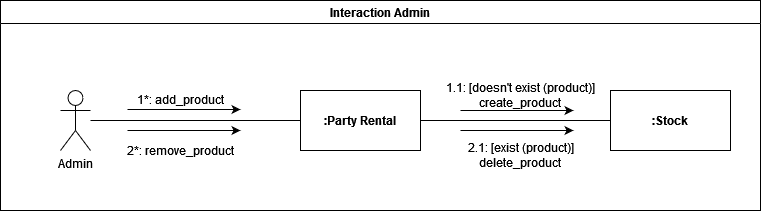

The diagram above was exported from draw.io. Its source (the exported page's mxGraphModel, read from the mxfile embedded in the PNG):
<mxGraphModel dx="1038" dy="556" grid="1" gridSize="10" guides="1" tooltips="1" connect="1" arrows="1" fold="1" page="1" pageScale="1" pageWidth="827" pageHeight="1169" math="0" shadow="0">
  <root>
    <mxCell id="2E72oRXfoPLStJwDt5E8-0" />
    <mxCell id="2E72oRXfoPLStJwDt5E8-1" parent="2E72oRXfoPLStJwDt5E8-0" />
    <mxCell id="2E72oRXfoPLStJwDt5E8-2" value="Interaction Admin" style="swimlane;" vertex="1" parent="2E72oRXfoPLStJwDt5E8-1">
      <mxGeometry x="40" y="40" width="760" height="210" as="geometry" />
    </mxCell>
    <mxCell id="2E72oRXfoPLStJwDt5E8-3" style="edgeStyle=none;rounded=0;orthogonalLoop=1;jettySize=auto;html=1;endArrow=none;endFill=0;" edge="1" parent="2E72oRXfoPLStJwDt5E8-2" source="2E72oRXfoPLStJwDt5E8-4" target="2E72oRXfoPLStJwDt5E8-6">
      <mxGeometry relative="1" as="geometry" />
    </mxCell>
    <mxCell id="2E72oRXfoPLStJwDt5E8-4" value="Admin" style="shape=umlActor;verticalLabelPosition=bottom;verticalAlign=top;html=1;outlineConnect=0;" vertex="1" parent="2E72oRXfoPLStJwDt5E8-2">
      <mxGeometry x="60" y="90" width="30" height="60" as="geometry" />
    </mxCell>
    <mxCell id="2E72oRXfoPLStJwDt5E8-5" style="edgeStyle=none;rounded=0;orthogonalLoop=1;jettySize=auto;html=1;endArrow=none;endFill=0;" edge="1" parent="2E72oRXfoPLStJwDt5E8-2" source="2E72oRXfoPLStJwDt5E8-6" target="2E72oRXfoPLStJwDt5E8-7">
      <mxGeometry relative="1" as="geometry" />
    </mxCell>
    <mxCell id="2E72oRXfoPLStJwDt5E8-6" value="&lt;b&gt;:Party Rental&lt;/b&gt;" style="rounded=0;whiteSpace=wrap;html=1;" vertex="1" parent="2E72oRXfoPLStJwDt5E8-2">
      <mxGeometry x="300" y="90" width="120" height="60" as="geometry" />
    </mxCell>
    <mxCell id="2E72oRXfoPLStJwDt5E8-7" value="&lt;b&gt;:Stock&lt;/b&gt;" style="rounded=0;whiteSpace=wrap;html=1;" vertex="1" parent="2E72oRXfoPLStJwDt5E8-2">
      <mxGeometry x="610" y="90" width="120" height="60" as="geometry" />
    </mxCell>
    <mxCell id="2E72oRXfoPLStJwDt5E8-8" value="&lt;div&gt;1.1: [doesn't exist (product)]&lt;/div&gt;&lt;div&gt;create_product&lt;br&gt;&lt;/div&gt;" style="text;html=1;align=center;verticalAlign=middle;resizable=0;points=[];autosize=1;strokeColor=none;fillColor=none;" vertex="1" parent="2E72oRXfoPLStJwDt5E8-2">
      <mxGeometry x="440" y="80" width="160" height="30" as="geometry" />
    </mxCell>
    <mxCell id="2E72oRXfoPLStJwDt5E8-9" value="" style="endArrow=classic;html=1;rounded=0;exitX=-0.03;exitY=1;exitDx=0;exitDy=0;exitPerimeter=0;" edge="1" parent="2E72oRXfoPLStJwDt5E8-2">
      <mxGeometry width="50" height="50" relative="1" as="geometry">
        <mxPoint x="460" y="110" as="sourcePoint" />
        <mxPoint x="573" y="110" as="targetPoint" />
      </mxGeometry>
    </mxCell>
    <mxCell id="2E72oRXfoPLStJwDt5E8-10" value="&lt;div&gt;2.1: [exist (product)]&lt;/div&gt;&lt;div&gt;delete_product&lt;br&gt;&lt;/div&gt;" style="text;html=1;align=center;verticalAlign=middle;resizable=0;points=[];autosize=1;strokeColor=none;fillColor=none;" vertex="1" parent="2E72oRXfoPLStJwDt5E8-2">
      <mxGeometry x="460" y="140" width="120" height="30" as="geometry" />
    </mxCell>
    <mxCell id="2E72oRXfoPLStJwDt5E8-11" value="" style="endArrow=classic;html=1;rounded=0;exitX=-0.03;exitY=1;exitDx=0;exitDy=0;exitPerimeter=0;" edge="1" parent="2E72oRXfoPLStJwDt5E8-2">
      <mxGeometry width="50" height="50" relative="1" as="geometry">
        <mxPoint x="460" y="130" as="sourcePoint" />
        <mxPoint x="573" y="130" as="targetPoint" />
      </mxGeometry>
    </mxCell>
    <mxCell id="2E72oRXfoPLStJwDt5E8-12" value="2*: remove_product" style="text;html=1;align=center;verticalAlign=middle;resizable=0;points=[];autosize=1;strokeColor=none;fillColor=none;" vertex="1" parent="2E72oRXfoPLStJwDt5E8-2">
      <mxGeometry x="120" y="140" width="120" height="20" as="geometry" />
    </mxCell>
    <mxCell id="2E72oRXfoPLStJwDt5E8-13" value="" style="endArrow=classic;html=1;rounded=0;" edge="1" parent="2E72oRXfoPLStJwDt5E8-2">
      <mxGeometry width="50" height="50" relative="1" as="geometry">
        <mxPoint x="127" y="130" as="sourcePoint" />
        <mxPoint x="240" y="130" as="targetPoint" />
      </mxGeometry>
    </mxCell>
    <mxCell id="ca4muwL4ckuhP1rgMLl0-0" value="1*: add_product" style="text;html=1;align=center;verticalAlign=middle;resizable=0;points=[];autosize=1;strokeColor=none;fillColor=none;" vertex="1" parent="2E72oRXfoPLStJwDt5E8-2">
      <mxGeometry x="130" y="89" width="100" height="20" as="geometry" />
    </mxCell>
    <mxCell id="ca4muwL4ckuhP1rgMLl0-1" value="" style="endArrow=classic;html=1;rounded=0;exitX=-0.03;exitY=1;exitDx=0;exitDy=0;exitPerimeter=0;" edge="1" parent="2E72oRXfoPLStJwDt5E8-2" source="ca4muwL4ckuhP1rgMLl0-0">
      <mxGeometry width="50" height="50" relative="1" as="geometry">
        <mxPoint x="320" y="59" as="sourcePoint" />
        <mxPoint x="240" y="109" as="targetPoint" />
      </mxGeometry>
    </mxCell>
  </root>
</mxGraphModel>